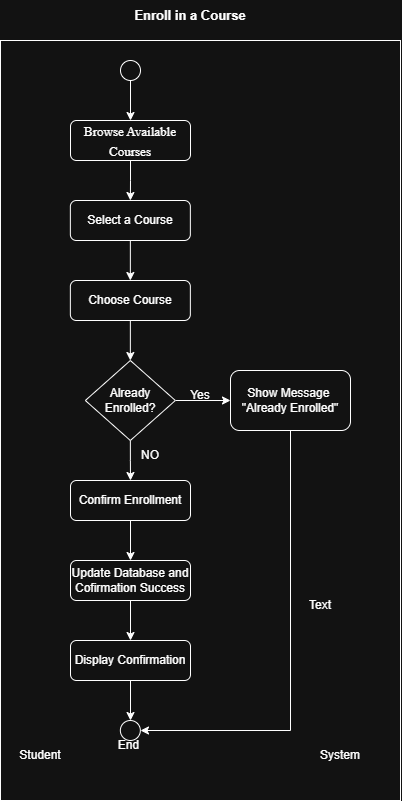

The diagram above was exported from draw.io. Its source (the exported page's mxGraphModel, read from the mxfile embedded in the PNG):
<mxGraphModel dx="1158" dy="1488" grid="1" gridSize="10" guides="1" tooltips="1" connect="1" arrows="1" fold="1" page="1" pageScale="1" pageWidth="1100" pageHeight="850" math="0" shadow="0">
  <root>
    <mxCell id="0" />
    <mxCell id="1" parent="0" />
    <mxCell id="Gv3lu0FFoMywL-l7MnyB-13" style="edgeStyle=orthogonalEdgeStyle;rounded=0;orthogonalLoop=1;jettySize=auto;html=1;" parent="1" source="Gv3lu0FFoMywL-l7MnyB-1" target="Gv3lu0FFoMywL-l7MnyB-14" edge="1">
      <mxGeometry relative="1" as="geometry">
        <mxPoint x="260" y="80" as="targetPoint" />
      </mxGeometry>
    </mxCell>
    <mxCell id="Gv3lu0FFoMywL-l7MnyB-1" value="" style="ellipse;whiteSpace=wrap;html=1;aspect=fixed;" parent="1" vertex="1">
      <mxGeometry x="250" y="20" width="20" height="20" as="geometry" />
    </mxCell>
    <mxCell id="Gv3lu0FFoMywL-l7MnyB-15" style="edgeStyle=orthogonalEdgeStyle;rounded=0;orthogonalLoop=1;jettySize=auto;html=1;exitX=0.5;exitY=1;exitDx=0;exitDy=0;" parent="1" source="Gv3lu0FFoMywL-l7MnyB-14" target="Gv3lu0FFoMywL-l7MnyB-16" edge="1">
      <mxGeometry relative="1" as="geometry">
        <mxPoint x="259.85185185185173" y="160" as="targetPoint" />
      </mxGeometry>
    </mxCell>
    <mxCell id="Gv3lu0FFoMywL-l7MnyB-14" value="&lt;font style=&quot;font-size: 13px;&quot;&gt;Browse Available Courses&lt;/font&gt;" style="rounded=1;whiteSpace=wrap;html=1;fontFamily=Times New Roman;fontSize=16;" parent="1" vertex="1">
      <mxGeometry x="200" y="80" width="120" height="40" as="geometry" />
    </mxCell>
    <mxCell id="Gv3lu0FFoMywL-l7MnyB-18" value="" style="edgeStyle=orthogonalEdgeStyle;rounded=0;orthogonalLoop=1;jettySize=auto;html=1;" parent="1" source="Gv3lu0FFoMywL-l7MnyB-16" target="Gv3lu0FFoMywL-l7MnyB-17" edge="1">
      <mxGeometry relative="1" as="geometry" />
    </mxCell>
    <mxCell id="Gv3lu0FFoMywL-l7MnyB-16" value="Select a Course" style="rounded=1;whiteSpace=wrap;html=1;" parent="1" vertex="1">
      <mxGeometry x="199.85" y="160" width="120" height="40" as="geometry" />
    </mxCell>
    <mxCell id="Gv3lu0FFoMywL-l7MnyB-20" value="" style="edgeStyle=orthogonalEdgeStyle;rounded=0;orthogonalLoop=1;jettySize=auto;html=1;" parent="1" source="Gv3lu0FFoMywL-l7MnyB-17" edge="1">
      <mxGeometry relative="1" as="geometry">
        <mxPoint x="259.85000000000014" y="320" as="targetPoint" />
      </mxGeometry>
    </mxCell>
    <mxCell id="Gv3lu0FFoMywL-l7MnyB-17" value="Choose Course" style="rounded=1;whiteSpace=wrap;html=1;" parent="1" vertex="1">
      <mxGeometry x="199.85" y="240" width="120" height="40" as="geometry" />
    </mxCell>
    <mxCell id="Gv3lu0FFoMywL-l7MnyB-24" style="edgeStyle=orthogonalEdgeStyle;rounded=0;orthogonalLoop=1;jettySize=auto;html=1;" parent="1" source="Gv3lu0FFoMywL-l7MnyB-21" target="Gv3lu0FFoMywL-l7MnyB-25" edge="1">
      <mxGeometry relative="1" as="geometry">
        <mxPoint x="360" y="360" as="targetPoint" />
      </mxGeometry>
    </mxCell>
    <mxCell id="Gv3lu0FFoMywL-l7MnyB-37" style="edgeStyle=orthogonalEdgeStyle;rounded=0;orthogonalLoop=1;jettySize=auto;html=1;exitX=0.5;exitY=1;exitDx=0;exitDy=0;entryX=0.5;entryY=0;entryDx=0;entryDy=0;" parent="1" source="Gv3lu0FFoMywL-l7MnyB-21" target="Gv3lu0FFoMywL-l7MnyB-34" edge="1">
      <mxGeometry relative="1" as="geometry" />
    </mxCell>
    <mxCell id="Gv3lu0FFoMywL-l7MnyB-21" value="Already Enrolled?" style="rhombus;whiteSpace=wrap;html=1;" parent="1" vertex="1">
      <mxGeometry x="214.85" y="320" width="90" height="80" as="geometry" />
    </mxCell>
    <mxCell id="Gv3lu0FFoMywL-l7MnyB-22" style="edgeStyle=orthogonalEdgeStyle;rounded=0;orthogonalLoop=1;jettySize=auto;html=1;exitX=0.5;exitY=1;exitDx=0;exitDy=0;" parent="1" source="Gv3lu0FFoMywL-l7MnyB-21" target="Gv3lu0FFoMywL-l7MnyB-21" edge="1">
      <mxGeometry relative="1" as="geometry" />
    </mxCell>
    <mxCell id="Gv3lu0FFoMywL-l7MnyB-25" value="Show Message&amp;nbsp;&lt;div&gt;&quot;Already Enrolled&quot;&lt;/div&gt;" style="rounded=1;whiteSpace=wrap;html=1;" parent="1" vertex="1">
      <mxGeometry x="360" y="330" width="120" height="60" as="geometry" />
    </mxCell>
    <mxCell id="Gv3lu0FFoMywL-l7MnyB-28" value="Yes" style="text;html=1;whiteSpace=wrap;strokeColor=none;fillColor=none;align=center;verticalAlign=middle;rounded=0;" parent="1" vertex="1">
      <mxGeometry x="300" y="340" width="60" height="30" as="geometry" />
    </mxCell>
    <mxCell id="Gv3lu0FFoMywL-l7MnyB-39" style="edgeStyle=orthogonalEdgeStyle;rounded=0;orthogonalLoop=1;jettySize=auto;html=1;" parent="1" source="Gv3lu0FFoMywL-l7MnyB-34" target="Gv3lu0FFoMywL-l7MnyB-40" edge="1">
      <mxGeometry relative="1" as="geometry">
        <mxPoint x="260" y="519.9999999999999" as="targetPoint" />
      </mxGeometry>
    </mxCell>
    <mxCell id="Gv3lu0FFoMywL-l7MnyB-34" value="Confirm Enrollment" style="rounded=1;whiteSpace=wrap;html=1;" parent="1" vertex="1">
      <mxGeometry x="200" y="440" width="120" height="40" as="geometry" />
    </mxCell>
    <mxCell id="Gv3lu0FFoMywL-l7MnyB-38" value="NO" style="text;html=1;whiteSpace=wrap;strokeColor=none;fillColor=none;align=center;verticalAlign=middle;rounded=0;" parent="1" vertex="1">
      <mxGeometry x="250" y="400" width="60" height="30" as="geometry" />
    </mxCell>
    <mxCell id="Gv3lu0FFoMywL-l7MnyB-42" value="" style="edgeStyle=orthogonalEdgeStyle;rounded=0;orthogonalLoop=1;jettySize=auto;html=1;" parent="1" source="Gv3lu0FFoMywL-l7MnyB-40" target="Gv3lu0FFoMywL-l7MnyB-41" edge="1">
      <mxGeometry relative="1" as="geometry" />
    </mxCell>
    <mxCell id="Gv3lu0FFoMywL-l7MnyB-40" value="Update Database and Cofirmation Success" style="rounded=1;whiteSpace=wrap;html=1;" parent="1" vertex="1">
      <mxGeometry x="200" y="520" width="120" height="40" as="geometry" />
    </mxCell>
    <mxCell id="Gv3lu0FFoMywL-l7MnyB-44" style="edgeStyle=orthogonalEdgeStyle;rounded=0;orthogonalLoop=1;jettySize=auto;html=1;" parent="1" source="Gv3lu0FFoMywL-l7MnyB-41" edge="1">
      <mxGeometry relative="1" as="geometry">
        <mxPoint x="260" y="680" as="targetPoint" />
      </mxGeometry>
    </mxCell>
    <mxCell id="Gv3lu0FFoMywL-l7MnyB-41" value="Display Confirmation" style="rounded=1;whiteSpace=wrap;html=1;" parent="1" vertex="1">
      <mxGeometry x="200" y="600" width="120" height="40" as="geometry" />
    </mxCell>
    <mxCell id="Gv3lu0FFoMywL-l7MnyB-45" value="" style="ellipse;whiteSpace=wrap;html=1;aspect=fixed;" parent="1" vertex="1">
      <mxGeometry x="249.85" y="680" width="20" height="20" as="geometry" />
    </mxCell>
    <mxCell id="Gv3lu0FFoMywL-l7MnyB-47" value="" style="endArrow=none;html=1;rounded=0;entryX=0.5;entryY=1;entryDx=0;entryDy=0;" parent="1" target="Gv3lu0FFoMywL-l7MnyB-25" edge="1">
      <mxGeometry width="50" height="50" relative="1" as="geometry">
        <mxPoint x="420" y="690" as="sourcePoint" />
        <mxPoint x="430" y="400" as="targetPoint" />
      </mxGeometry>
    </mxCell>
    <mxCell id="Gv3lu0FFoMywL-l7MnyB-48" value="" style="endArrow=classic;html=1;rounded=0;" parent="1" edge="1">
      <mxGeometry width="50" height="50" relative="1" as="geometry">
        <mxPoint x="420" y="690" as="sourcePoint" />
        <mxPoint x="270" y="690" as="targetPoint" />
      </mxGeometry>
    </mxCell>
    <mxCell id="Gv3lu0FFoMywL-l7MnyB-50" value="End&amp;nbsp;" style="text;html=1;whiteSpace=wrap;strokeColor=none;fillColor=none;align=center;verticalAlign=middle;rounded=0;" parent="1" vertex="1">
      <mxGeometry x="229.85" y="690" width="60" height="30" as="geometry" />
    </mxCell>
    <mxCell id="Gv3lu0FFoMywL-l7MnyB-51" value="Text" style="text;html=1;whiteSpace=wrap;strokeColor=none;fillColor=none;align=center;verticalAlign=middle;rounded=0;" parent="1" vertex="1">
      <mxGeometry x="420" y="550" width="60" height="30" as="geometry" />
    </mxCell>
    <mxCell id="Gv3lu0FFoMywL-l7MnyB-52" value="" style="rounded=0;whiteSpace=wrap;html=1;fillColor=none;" parent="1" vertex="1">
      <mxGeometry x="130" width="400" height="760" as="geometry" />
    </mxCell>
    <mxCell id="Gv3lu0FFoMywL-l7MnyB-53" value="&lt;b&gt;&lt;font style=&quot;font-size: 13px;&quot;&gt;Enroll in a Course&lt;/font&gt;&lt;/b&gt;" style="text;html=1;whiteSpace=wrap;strokeColor=none;fillColor=none;align=center;verticalAlign=middle;rounded=0;" parent="1" vertex="1">
      <mxGeometry x="260" y="-40" width="120" height="30" as="geometry" />
    </mxCell>
    <mxCell id="Gv3lu0FFoMywL-l7MnyB-54" value="System" style="text;html=1;whiteSpace=wrap;strokeColor=none;fillColor=none;align=center;verticalAlign=middle;rounded=0;" parent="1" vertex="1">
      <mxGeometry x="440" y="700" width="60" height="30" as="geometry" />
    </mxCell>
    <mxCell id="Gv3lu0FFoMywL-l7MnyB-55" value="Student" style="text;html=1;whiteSpace=wrap;strokeColor=none;fillColor=none;align=center;verticalAlign=middle;rounded=0;" parent="1" vertex="1">
      <mxGeometry x="140" y="700" width="60" height="30" as="geometry" />
    </mxCell>
  </root>
</mxGraphModel>